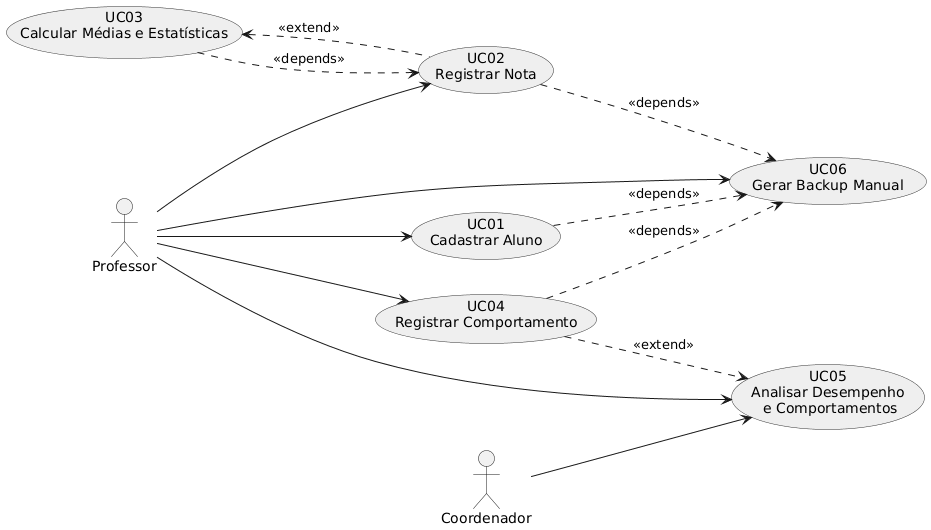

The diagram above was rendered by PlantUML. Its source (embedded in the PNG):
@startuml
left to right direction
skinparam packageStyle rectangle
skinparam usecase {
  BackgroundColor #EFEFEF
  BorderColor #333
}

actor Professor
actor Coordenador

' --- Casos de Uso (UC01..UC06) ---
usecase "UC01\nCadastrar Aluno" as UC01
usecase "UC02\nRegistrar Nota" as UC02
usecase "UC03\nCalcular Médias e Estatísticas" as UC03
usecase "UC04\nRegistrar Comportamento" as UC04
usecase "UC05\nAnalisar Desempenho\n e Comportamentos" as UC05
usecase "UC06\nGerar Backup Manual" as UC06

' --- Atores nos casos ---
Professor --> UC01
Professor --> UC02
Professor --> UC04
Professor --> UC05
Professor --> UC06

Coordenador --> UC05

' --- EXTEND (opcional) ---
UC02 .u.> UC03 : <<extend>>
UC04 .d.> UC05 : <<extend>>

' --- DEPENDS (obrigatório) ---
UC01 .d.> UC06 : <<depends>>
UC02 .d.> UC06 : <<depends>>
UC04 .d.> UC06 : <<depends>>

UC03 .d.> UC02 : <<depends>>
@enduml